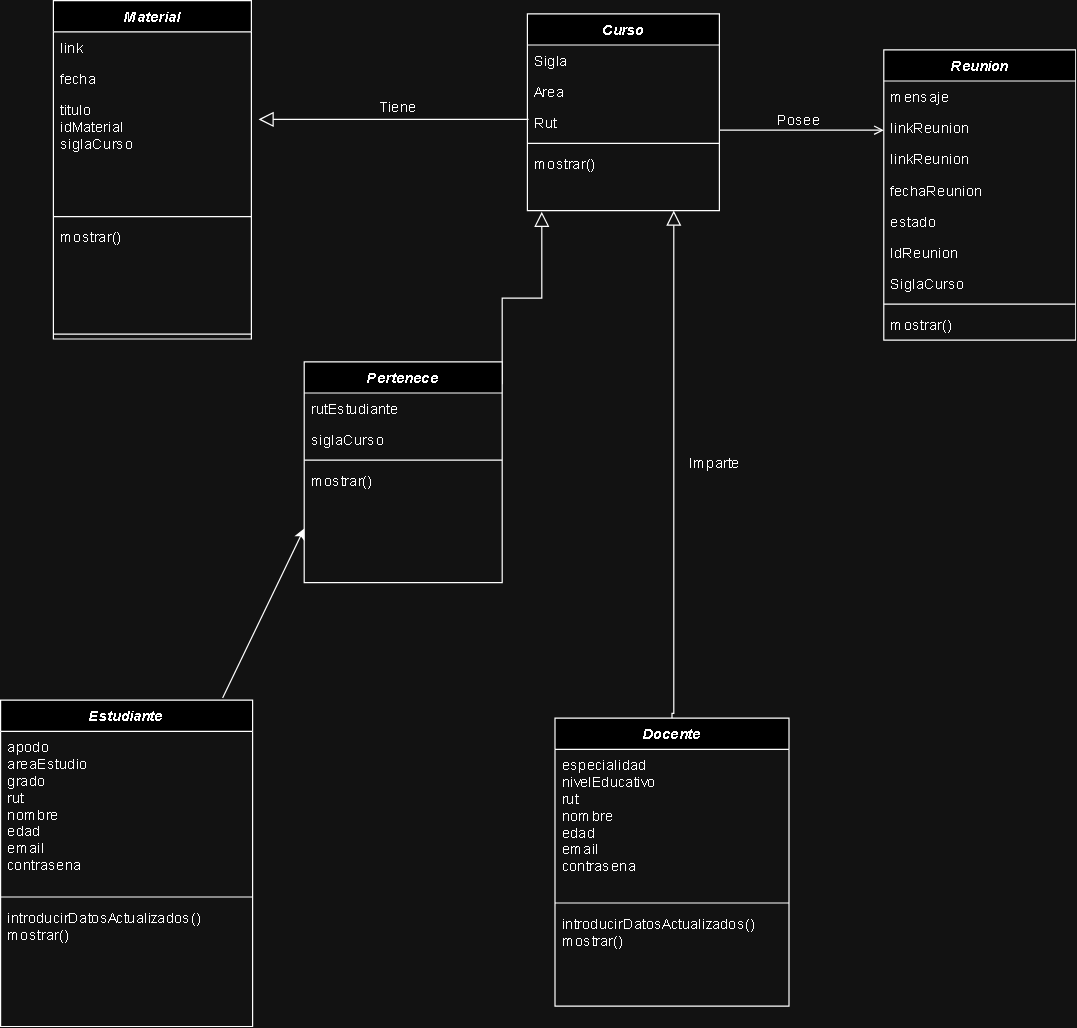

The diagram above was exported from draw.io. Its source (the exported page's mxGraphModel, read from the mxfile embedded in the PNG):
<mxGraphModel dx="1393" dy="766" grid="1" gridSize="11" guides="1" tooltips="1" connect="1" arrows="1" fold="1" page="1" pageScale="1" pageWidth="1169" pageHeight="1654" math="0" shadow="0">
  <root>
    <mxCell id="WIyWlLk6GJQsqaUBKTNV-0" />
    <mxCell id="WIyWlLk6GJQsqaUBKTNV-1" parent="WIyWlLk6GJQsqaUBKTNV-0" />
    <mxCell id="zkfFHV4jXpPFQw0GAbJ--0" value="Curso" style="swimlane;fontStyle=3;align=center;verticalAlign=top;childLayout=stackLayout;horizontal=1;startSize=26;horizontalStack=0;resizeParent=1;resizeLast=0;collapsible=1;marginBottom=0;rounded=0;shadow=0;strokeWidth=1;" parent="WIyWlLk6GJQsqaUBKTNV-1" vertex="1">
      <mxGeometry x="505" y="308" width="160" height="164" as="geometry">
        <mxRectangle x="230" y="140" width="160" height="26" as="alternateBounds" />
      </mxGeometry>
    </mxCell>
    <mxCell id="zkfFHV4jXpPFQw0GAbJ--1" value="Sigla" style="text;align=left;verticalAlign=top;spacingLeft=4;spacingRight=4;overflow=hidden;rotatable=0;points=[[0,0.5],[1,0.5]];portConstraint=eastwest;" parent="zkfFHV4jXpPFQw0GAbJ--0" vertex="1">
      <mxGeometry y="26" width="160" height="26" as="geometry" />
    </mxCell>
    <mxCell id="zkfFHV4jXpPFQw0GAbJ--2" value="Area" style="text;align=left;verticalAlign=top;spacingLeft=4;spacingRight=4;overflow=hidden;rotatable=0;points=[[0,0.5],[1,0.5]];portConstraint=eastwest;rounded=0;shadow=0;html=0;" parent="zkfFHV4jXpPFQw0GAbJ--0" vertex="1">
      <mxGeometry y="52" width="160" height="26" as="geometry" />
    </mxCell>
    <mxCell id="zkfFHV4jXpPFQw0GAbJ--3" value="Rut" style="text;align=left;verticalAlign=top;spacingLeft=4;spacingRight=4;overflow=hidden;rotatable=0;points=[[0,0.5],[1,0.5]];portConstraint=eastwest;rounded=0;shadow=0;html=0;" parent="zkfFHV4jXpPFQw0GAbJ--0" vertex="1">
      <mxGeometry y="78" width="160" height="26" as="geometry" />
    </mxCell>
    <mxCell id="zkfFHV4jXpPFQw0GAbJ--4" value="" style="line;html=1;strokeWidth=1;align=left;verticalAlign=middle;spacingTop=-1;spacingLeft=3;spacingRight=3;rotatable=0;labelPosition=right;points=[];portConstraint=eastwest;" parent="zkfFHV4jXpPFQw0GAbJ--0" vertex="1">
      <mxGeometry y="104" width="160" height="8" as="geometry" />
    </mxCell>
    <mxCell id="zkfFHV4jXpPFQw0GAbJ--5" value="mostrar()" style="text;align=left;verticalAlign=top;spacingLeft=4;spacingRight=4;overflow=hidden;rotatable=0;points=[[0,0.5],[1,0.5]];portConstraint=eastwest;" parent="zkfFHV4jXpPFQw0GAbJ--0" vertex="1">
      <mxGeometry y="112" width="160" height="26" as="geometry" />
    </mxCell>
    <mxCell id="zkfFHV4jXpPFQw0GAbJ--6" value="Estudiante" style="swimlane;fontStyle=3;align=center;verticalAlign=top;childLayout=stackLayout;horizontal=1;startSize=26;horizontalStack=0;resizeParent=1;resizeLast=0;collapsible=1;marginBottom=0;rounded=0;shadow=0;strokeWidth=1;" parent="WIyWlLk6GJQsqaUBKTNV-1" vertex="1">
      <mxGeometry x="66" y="880" width="210" height="272" as="geometry">
        <mxRectangle x="130" y="380" width="160" height="26" as="alternateBounds" />
      </mxGeometry>
    </mxCell>
    <mxCell id="zkfFHV4jXpPFQw0GAbJ--7" value="apodo &#10;areaEstudio&#10;grado&#10;rut&#10;nombre&#10;edad&#10;email&#10;contrasena&#10;" style="text;align=left;verticalAlign=top;spacingLeft=4;spacingRight=4;overflow=hidden;rotatable=0;points=[[0,0.5],[1,0.5]];portConstraint=eastwest;" parent="zkfFHV4jXpPFQw0GAbJ--6" vertex="1">
      <mxGeometry y="26" width="210" height="134" as="geometry" />
    </mxCell>
    <mxCell id="zkfFHV4jXpPFQw0GAbJ--9" value="" style="line;html=1;strokeWidth=1;align=left;verticalAlign=middle;spacingTop=-1;spacingLeft=3;spacingRight=3;rotatable=0;labelPosition=right;points=[];portConstraint=eastwest;" parent="zkfFHV4jXpPFQw0GAbJ--6" vertex="1">
      <mxGeometry y="160" width="210" height="8" as="geometry" />
    </mxCell>
    <mxCell id="0b6IryMwh8FqCkWeUGaB-7" value="introducirDatosActualizados() &#10;mostrar()" style="text;align=left;verticalAlign=top;spacingLeft=4;spacingRight=4;overflow=hidden;rotatable=0;points=[[0,0.5],[1,0.5]];portConstraint=eastwest;" vertex="1" parent="zkfFHV4jXpPFQw0GAbJ--6">
      <mxGeometry y="168" width="210" height="52" as="geometry" />
    </mxCell>
    <mxCell id="zkfFHV4jXpPFQw0GAbJ--13" value="Docente" style="swimlane;fontStyle=3;align=center;verticalAlign=top;childLayout=stackLayout;horizontal=1;startSize=26;horizontalStack=0;resizeParent=1;resizeLast=0;collapsible=1;marginBottom=0;rounded=0;shadow=0;strokeWidth=1;" parent="WIyWlLk6GJQsqaUBKTNV-1" vertex="1">
      <mxGeometry x="528" y="895" width="195" height="240" as="geometry">
        <mxRectangle x="340" y="380" width="170" height="26" as="alternateBounds" />
      </mxGeometry>
    </mxCell>
    <mxCell id="zkfFHV4jXpPFQw0GAbJ--14" value="especialidad&#10;nivelEducativo&#10;rut&#10;nombre&#10;edad&#10;email&#10;contrasena&#10;&#10;&#10;&#10;" style="text;align=left;verticalAlign=top;spacingLeft=4;spacingRight=4;overflow=hidden;rotatable=0;points=[[0,0.5],[1,0.5]];portConstraint=eastwest;" parent="zkfFHV4jXpPFQw0GAbJ--13" vertex="1">
      <mxGeometry y="26" width="195" height="124" as="geometry" />
    </mxCell>
    <mxCell id="zkfFHV4jXpPFQw0GAbJ--15" value="" style="line;html=1;strokeWidth=1;align=left;verticalAlign=middle;spacingTop=-1;spacingLeft=3;spacingRight=3;rotatable=0;labelPosition=right;points=[];portConstraint=eastwest;" parent="zkfFHV4jXpPFQw0GAbJ--13" vertex="1">
      <mxGeometry y="150" width="195" height="8" as="geometry" />
    </mxCell>
    <mxCell id="0b6IryMwh8FqCkWeUGaB-10" value="introducirDatosActualizados() &#10;mostrar()" style="text;align=left;verticalAlign=top;spacingLeft=4;spacingRight=4;overflow=hidden;rotatable=0;points=[[0,0.5],[1,0.5]];portConstraint=eastwest;" vertex="1" parent="zkfFHV4jXpPFQw0GAbJ--13">
      <mxGeometry y="158" width="195" height="52" as="geometry" />
    </mxCell>
    <mxCell id="zkfFHV4jXpPFQw0GAbJ--16" value="" style="endArrow=block;endSize=10;endFill=0;shadow=0;strokeWidth=1;rounded=0;edgeStyle=elbowEdgeStyle;elbow=vertical;exitX=0.5;exitY=0;exitDx=0;exitDy=0;" parent="WIyWlLk6GJQsqaUBKTNV-1" source="zkfFHV4jXpPFQw0GAbJ--13" edge="1">
      <mxGeometry width="160" relative="1" as="geometry">
        <mxPoint x="627" y="774" as="sourcePoint" />
        <mxPoint x="627" y="472" as="targetPoint" />
        <Array as="points">
          <mxPoint x="638" y="891" />
        </Array>
      </mxGeometry>
    </mxCell>
    <mxCell id="zkfFHV4jXpPFQw0GAbJ--17" value="Reunion" style="swimlane;fontStyle=3;align=center;verticalAlign=top;childLayout=stackLayout;horizontal=1;startSize=26;horizontalStack=0;resizeParent=1;resizeLast=0;collapsible=1;marginBottom=0;rounded=0;shadow=0;strokeWidth=1;" parent="WIyWlLk6GJQsqaUBKTNV-1" vertex="1">
      <mxGeometry x="802" y="338" width="160" height="242" as="geometry">
        <mxRectangle x="550" y="140" width="160" height="26" as="alternateBounds" />
      </mxGeometry>
    </mxCell>
    <mxCell id="zkfFHV4jXpPFQw0GAbJ--18" value="mensaje" style="text;align=left;verticalAlign=top;spacingLeft=4;spacingRight=4;overflow=hidden;rotatable=0;points=[[0,0.5],[1,0.5]];portConstraint=eastwest;" parent="zkfFHV4jXpPFQw0GAbJ--17" vertex="1">
      <mxGeometry y="26" width="160" height="26" as="geometry" />
    </mxCell>
    <mxCell id="0b6IryMwh8FqCkWeUGaB-24" value="linkReunion" style="text;align=left;verticalAlign=top;spacingLeft=4;spacingRight=4;overflow=hidden;rotatable=0;points=[[0,0.5],[1,0.5]];portConstraint=eastwest;rounded=0;shadow=0;html=0;" vertex="1" parent="zkfFHV4jXpPFQw0GAbJ--17">
      <mxGeometry y="52" width="160" height="26" as="geometry" />
    </mxCell>
    <mxCell id="0b6IryMwh8FqCkWeUGaB-0" value="linkReunion" style="text;align=left;verticalAlign=top;spacingLeft=4;spacingRight=4;overflow=hidden;rotatable=0;points=[[0,0.5],[1,0.5]];portConstraint=eastwest;rounded=0;shadow=0;html=0;" vertex="1" parent="zkfFHV4jXpPFQw0GAbJ--17">
      <mxGeometry y="78" width="160" height="26" as="geometry" />
    </mxCell>
    <mxCell id="zkfFHV4jXpPFQw0GAbJ--19" value="fechaReunion" style="text;align=left;verticalAlign=top;spacingLeft=4;spacingRight=4;overflow=hidden;rotatable=0;points=[[0,0.5],[1,0.5]];portConstraint=eastwest;rounded=0;shadow=0;html=0;" parent="zkfFHV4jXpPFQw0GAbJ--17" vertex="1">
      <mxGeometry y="104" width="160" height="26" as="geometry" />
    </mxCell>
    <mxCell id="zkfFHV4jXpPFQw0GAbJ--20" value="estado" style="text;align=left;verticalAlign=top;spacingLeft=4;spacingRight=4;overflow=hidden;rotatable=0;points=[[0,0.5],[1,0.5]];portConstraint=eastwest;rounded=0;shadow=0;html=0;" parent="zkfFHV4jXpPFQw0GAbJ--17" vertex="1">
      <mxGeometry y="130" width="160" height="26" as="geometry" />
    </mxCell>
    <mxCell id="zkfFHV4jXpPFQw0GAbJ--21" value="IdReunion" style="text;align=left;verticalAlign=top;spacingLeft=4;spacingRight=4;overflow=hidden;rotatable=0;points=[[0,0.5],[1,0.5]];portConstraint=eastwest;rounded=0;shadow=0;html=0;" parent="zkfFHV4jXpPFQw0GAbJ--17" vertex="1">
      <mxGeometry y="156" width="160" height="26" as="geometry" />
    </mxCell>
    <mxCell id="zkfFHV4jXpPFQw0GAbJ--22" value="SiglaCurso" style="text;align=left;verticalAlign=top;spacingLeft=4;spacingRight=4;overflow=hidden;rotatable=0;points=[[0,0.5],[1,0.5]];portConstraint=eastwest;rounded=0;shadow=0;html=0;" parent="zkfFHV4jXpPFQw0GAbJ--17" vertex="1">
      <mxGeometry y="182" width="160" height="26" as="geometry" />
    </mxCell>
    <mxCell id="zkfFHV4jXpPFQw0GAbJ--23" value="" style="line;html=1;strokeWidth=1;align=left;verticalAlign=middle;spacingTop=-1;spacingLeft=3;spacingRight=3;rotatable=0;labelPosition=right;points=[];portConstraint=eastwest;" parent="zkfFHV4jXpPFQw0GAbJ--17" vertex="1">
      <mxGeometry y="208" width="160" height="8" as="geometry" />
    </mxCell>
    <mxCell id="zkfFHV4jXpPFQw0GAbJ--24" value="mostrar()" style="text;align=left;verticalAlign=top;spacingLeft=4;spacingRight=4;overflow=hidden;rotatable=0;points=[[0,0.5],[1,0.5]];portConstraint=eastwest;" parent="zkfFHV4jXpPFQw0GAbJ--17" vertex="1">
      <mxGeometry y="216" width="160" height="26" as="geometry" />
    </mxCell>
    <mxCell id="zkfFHV4jXpPFQw0GAbJ--26" value="" style="endArrow=open;shadow=0;strokeWidth=1;rounded=0;endFill=1;edgeStyle=elbowEdgeStyle;elbow=vertical;" parent="WIyWlLk6GJQsqaUBKTNV-1" source="zkfFHV4jXpPFQw0GAbJ--0" target="zkfFHV4jXpPFQw0GAbJ--17" edge="1">
      <mxGeometry x="0.5" y="41" relative="1" as="geometry">
        <mxPoint x="572" y="420" as="sourcePoint" />
        <mxPoint x="732" y="420" as="targetPoint" />
        <mxPoint x="-40" y="32" as="offset" />
      </mxGeometry>
    </mxCell>
    <mxCell id="zkfFHV4jXpPFQw0GAbJ--29" value="Posee" style="text;html=1;resizable=0;points=[];;align=center;verticalAlign=middle;labelBackgroundColor=none;rounded=0;shadow=0;strokeWidth=1;fontSize=12;" parent="zkfFHV4jXpPFQw0GAbJ--26" vertex="1" connectable="0">
      <mxGeometry x="0.5" y="49" relative="1" as="geometry">
        <mxPoint x="-38" y="40" as="offset" />
      </mxGeometry>
    </mxCell>
    <mxCell id="0b6IryMwh8FqCkWeUGaB-21" value="Tiene" style="text;html=1;resizable=0;points=[];;align=center;verticalAlign=middle;labelBackgroundColor=none;rounded=0;shadow=0;strokeWidth=1;fontSize=12;" vertex="1" connectable="0" parent="zkfFHV4jXpPFQw0GAbJ--26">
      <mxGeometry x="0.5" y="49" relative="1" as="geometry">
        <mxPoint x="-372" y="29" as="offset" />
      </mxGeometry>
    </mxCell>
    <mxCell id="0b6IryMwh8FqCkWeUGaB-23" value="Imparte" style="text;html=1;resizable=0;points=[];;align=center;verticalAlign=middle;labelBackgroundColor=none;rounded=0;shadow=0;strokeWidth=1;fontSize=12;" vertex="1" connectable="0" parent="zkfFHV4jXpPFQw0GAbJ--26">
      <mxGeometry x="0.5" y="49" relative="1" as="geometry">
        <mxPoint x="-108" y="326" as="offset" />
      </mxGeometry>
    </mxCell>
    <mxCell id="0b6IryMwh8FqCkWeUGaB-12" value="Material" style="swimlane;fontStyle=3;align=center;verticalAlign=top;childLayout=stackLayout;horizontal=1;startSize=26;horizontalStack=0;resizeParent=1;resizeLast=0;collapsible=1;marginBottom=0;rounded=0;shadow=0;strokeWidth=1;" vertex="1" parent="WIyWlLk6GJQsqaUBKTNV-1">
      <mxGeometry x="110" y="297" width="165" height="282" as="geometry">
        <mxRectangle x="230" y="140" width="160" height="26" as="alternateBounds" />
      </mxGeometry>
    </mxCell>
    <mxCell id="0b6IryMwh8FqCkWeUGaB-13" value="link" style="text;align=left;verticalAlign=top;spacingLeft=4;spacingRight=4;overflow=hidden;rotatable=0;points=[[0,0.5],[1,0.5]];portConstraint=eastwest;" vertex="1" parent="0b6IryMwh8FqCkWeUGaB-12">
      <mxGeometry y="26" width="165" height="26" as="geometry" />
    </mxCell>
    <mxCell id="0b6IryMwh8FqCkWeUGaB-14" value="fecha" style="text;align=left;verticalAlign=top;spacingLeft=4;spacingRight=4;overflow=hidden;rotatable=0;points=[[0,0.5],[1,0.5]];portConstraint=eastwest;rounded=0;shadow=0;html=0;" vertex="1" parent="0b6IryMwh8FqCkWeUGaB-12">
      <mxGeometry y="52" width="165" height="26" as="geometry" />
    </mxCell>
    <mxCell id="0b6IryMwh8FqCkWeUGaB-15" value="titulo&#10;idMaterial&#10;siglaCurso" style="text;align=left;verticalAlign=top;spacingLeft=4;spacingRight=4;overflow=hidden;rotatable=0;points=[[0,0.5],[1,0.5]];portConstraint=eastwest;rounded=0;shadow=0;html=0;" vertex="1" parent="0b6IryMwh8FqCkWeUGaB-12">
      <mxGeometry y="78" width="165" height="98" as="geometry" />
    </mxCell>
    <mxCell id="0b6IryMwh8FqCkWeUGaB-36" value="" style="line;html=1;strokeWidth=1;align=left;verticalAlign=middle;spacingTop=-1;spacingLeft=3;spacingRight=3;rotatable=0;labelPosition=right;points=[];portConstraint=eastwest;" vertex="1" parent="0b6IryMwh8FqCkWeUGaB-12">
      <mxGeometry y="176" width="165" height="8" as="geometry" />
    </mxCell>
    <mxCell id="0b6IryMwh8FqCkWeUGaB-17" value="mostrar()" style="text;align=left;verticalAlign=top;spacingLeft=4;spacingRight=4;overflow=hidden;rotatable=0;points=[[0,0.5],[1,0.5]];portConstraint=eastwest;" vertex="1" parent="0b6IryMwh8FqCkWeUGaB-12">
      <mxGeometry y="184" width="165" height="90" as="geometry" />
    </mxCell>
    <mxCell id="0b6IryMwh8FqCkWeUGaB-16" value="" style="line;html=1;strokeWidth=1;align=left;verticalAlign=middle;spacingTop=-1;spacingLeft=3;spacingRight=3;rotatable=0;labelPosition=right;points=[];portConstraint=eastwest;" vertex="1" parent="0b6IryMwh8FqCkWeUGaB-12">
      <mxGeometry y="274" width="165" height="8" as="geometry" />
    </mxCell>
    <mxCell id="0b6IryMwh8FqCkWeUGaB-20" value="" style="endArrow=block;endSize=10;endFill=0;shadow=0;strokeWidth=1;rounded=0;edgeStyle=elbowEdgeStyle;elbow=vertical;" edge="1" parent="WIyWlLk6GJQsqaUBKTNV-1">
      <mxGeometry width="160" relative="1" as="geometry">
        <mxPoint x="506" y="396" as="sourcePoint" />
        <mxPoint x="281" y="396.01" as="targetPoint" />
      </mxGeometry>
    </mxCell>
    <mxCell id="0b6IryMwh8FqCkWeUGaB-33" value="" style="endArrow=block;endSize=10;endFill=0;shadow=0;strokeWidth=1;rounded=0;edgeStyle=elbowEdgeStyle;elbow=vertical;exitX=1;exitY=0.102;exitDx=0;exitDy=0;exitPerimeter=0;" edge="1" parent="WIyWlLk6GJQsqaUBKTNV-1" source="0b6IryMwh8FqCkWeUGaB-26">
      <mxGeometry width="160" relative="1" as="geometry">
        <mxPoint x="484" y="588" as="sourcePoint" />
        <mxPoint x="517" y="473" as="targetPoint" />
      </mxGeometry>
    </mxCell>
    <mxCell id="0b6IryMwh8FqCkWeUGaB-34" value="" style="endArrow=classic;html=1;rounded=0;exitX=0.881;exitY=-0.007;exitDx=0;exitDy=0;exitPerimeter=0;" edge="1" parent="WIyWlLk6GJQsqaUBKTNV-1" source="zkfFHV4jXpPFQw0GAbJ--6">
      <mxGeometry width="50" height="50" relative="1" as="geometry">
        <mxPoint x="269" y="787" as="sourcePoint" />
        <mxPoint x="319" y="737" as="targetPoint" />
      </mxGeometry>
    </mxCell>
    <mxCell id="0b6IryMwh8FqCkWeUGaB-26" value="Pertenece" style="swimlane;fontStyle=3;align=center;verticalAlign=top;childLayout=stackLayout;horizontal=1;startSize=26;horizontalStack=0;resizeParent=1;resizeLast=0;collapsible=1;marginBottom=0;rounded=0;shadow=0;strokeWidth=1;" vertex="1" parent="WIyWlLk6GJQsqaUBKTNV-1">
      <mxGeometry x="319" y="598" width="165" height="184" as="geometry">
        <mxRectangle x="230" y="140" width="160" height="26" as="alternateBounds" />
      </mxGeometry>
    </mxCell>
    <mxCell id="0b6IryMwh8FqCkWeUGaB-27" value="rutEstudiante" style="text;align=left;verticalAlign=top;spacingLeft=4;spacingRight=4;overflow=hidden;rotatable=0;points=[[0,0.5],[1,0.5]];portConstraint=eastwest;" vertex="1" parent="0b6IryMwh8FqCkWeUGaB-26">
      <mxGeometry y="26" width="165" height="26" as="geometry" />
    </mxCell>
    <mxCell id="0b6IryMwh8FqCkWeUGaB-28" value="siglaCurso" style="text;align=left;verticalAlign=top;spacingLeft=4;spacingRight=4;overflow=hidden;rotatable=0;points=[[0,0.5],[1,0.5]];portConstraint=eastwest;rounded=0;shadow=0;html=0;" vertex="1" parent="0b6IryMwh8FqCkWeUGaB-26">
      <mxGeometry y="52" width="165" height="26" as="geometry" />
    </mxCell>
    <mxCell id="0b6IryMwh8FqCkWeUGaB-30" value="" style="line;html=1;strokeWidth=1;align=left;verticalAlign=middle;spacingTop=-1;spacingLeft=3;spacingRight=3;rotatable=0;labelPosition=right;points=[];portConstraint=eastwest;" vertex="1" parent="0b6IryMwh8FqCkWeUGaB-26">
      <mxGeometry y="78" width="165" height="8" as="geometry" />
    </mxCell>
    <mxCell id="0b6IryMwh8FqCkWeUGaB-31" value="mostrar()" style="text;align=left;verticalAlign=top;spacingLeft=4;spacingRight=4;overflow=hidden;rotatable=0;points=[[0,0.5],[1,0.5]];portConstraint=eastwest;" vertex="1" parent="0b6IryMwh8FqCkWeUGaB-26">
      <mxGeometry y="86" width="165" height="90" as="geometry" />
    </mxCell>
  </root>
</mxGraphModel>